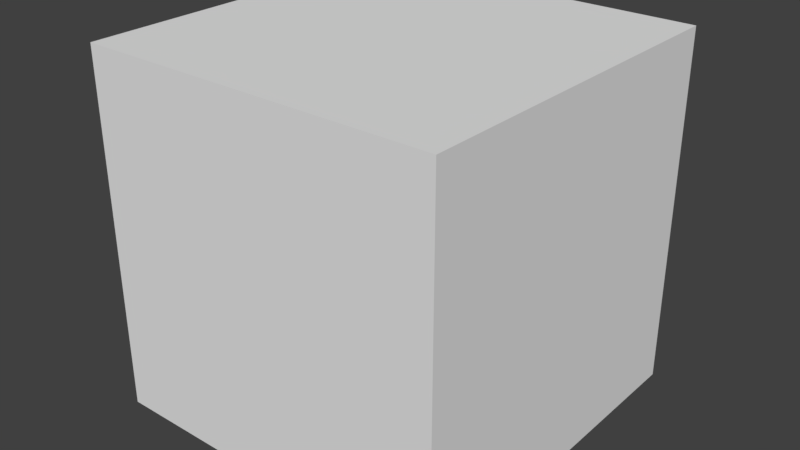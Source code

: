 # Source: Cube.blend  (saved by Blender 2.79.0; exported with 4.5.12 LTS)
import bpy
from mathutils import Matrix  # noqa: F401  (used for matrix-valued properties, if any)

bpy.ops.wm.read_factory_settings(use_empty=True)
scene = bpy.context.scene
scene.name = 'Scene'

# ---- collections
col_collection_1 = bpy.data.collections.new('Collection 1'); scene.collection.children.link(col_collection_1)

# ---- world
world_world = bpy.data.worlds.new('World'); scene.world = world_world
world_world.color = (0.05088, 0.05088, 0.05088)
world_world.use_sun_shadow = False
world_world.sun_shadow_jitter_overblur = 0.0
world_world.cycles.sampling_method = 'MANUAL'

# ---- meshes
me_cube_001 = bpy.data.meshes.new('Cube.001')
me_cube_001.from_pydata([(-1.0, 0.0, 1.0), (-1.0, 2.0, 1.0), (-1.0, 0.0, -1.0), (-1.0, 2.0, -1.0), (1.0, 0.0, 1.0), (1.0, 2.0, 1.0), (1.0, 0.0, -1.0), (1.0, 2.0, -1.0)], [], [(0, 1, 3, 2), (2, 3, 7, 6), (6, 7, 5, 4), (4, 5, 1, 0), (2, 6, 4, 0), (7, 3, 1, 5)])
me_cube_001.use_remesh_preserve_volume = False
me_cube_001.use_remesh_preserve_attributes = False
me_cube_001.use_mirror_vertex_groups = False
me_cube_001.update()

# ---- objects
ob_cube = bpy.data.objects.new('Cube', me_cube_001)

# ---- transforms, parenting, visibility, modifiers, constraints
ob_cube.location = (0.0, 0.0, 0.0)
ob_cube.rotation_euler = (1.571, 0.0, 0.0)
ob_cube.lineart.crease_threshold = 0.0

# ---- collection membership
col_collection_1.objects.link(ob_cube)

# ---- scene / render settings (as saved in the file)
scene.frame_start = 1; scene.frame_end = 250; scene.frame_set(1)
scene.render.engine = 'BLENDER_EEVEE_NEXT'
scene.render.resolution_percentage = 50
scene.render.dither_intensity = 0.0
scene.cycles.use_denoising = False
scene.cycles.samples = 128
scene.cycles.sampling_pattern = 'TABULATED_SOBOL'
scene.cycles.use_adaptive_sampling = False
scene.cycles.use_light_tree = False
scene.cycles.blur_glossy = 0.0
scene.cycles.sample_clamp_indirect = 0.0
scene.view_settings.view_transform = 'Standard'
bpy.context.view_layer.update()

# ---- added for rendering (the .blend has no active camera and no usable light): camera, sun
cam_auto = bpy.data.cameras.new('AutoCamera')
cam_auto.lens = 50.0
cam_auto.sensor_width = 36.0
cam_auto.clip_end = 1000.0
ob_auto_camera = bpy.data.objects.new('AutoCamera', cam_auto)
scene.collection.objects.link(ob_auto_camera)
ob_auto_camera.location = (3.20507, -3.84609, 3.56406)
ob_auto_camera.rotation_euler = (1.09748, -7.21219e-08, 0.694738)
scene.camera = ob_auto_camera
light_auto_sun = bpy.data.lights.new('AutoSun', 'SUN')
light_auto_sun.energy = 3.0
light_auto_sun.angle = 0.0523599
ob_auto_sun = bpy.data.objects.new('AutoSun', light_auto_sun)
scene.collection.objects.link(ob_auto_sun)
ob_auto_sun.rotation_euler = (0.872665, 0.174533, 0.523599)
bpy.context.view_layer.update()
